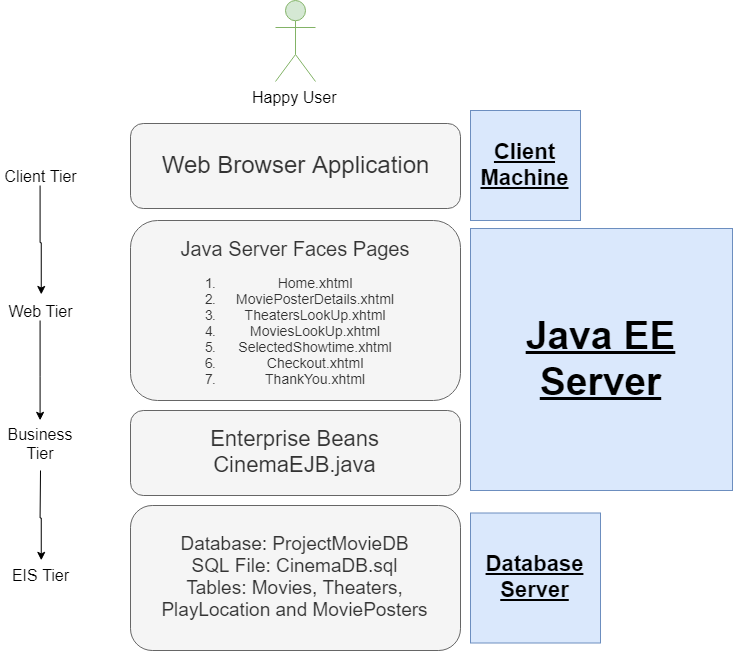

The diagram above was exported from draw.io. Its source (the exported page's mxGraphModel, read from the mxfile embedded in the PNG):
<mxGraphModel dx="1221" dy="589" grid="1" gridSize="10" guides="1" tooltips="1" connect="1" arrows="1" fold="1" page="1" pageScale="1" pageWidth="1400" pageHeight="850" math="0" shadow="0">
  <root>
    <mxCell id="0" />
    <mxCell id="1" parent="0" />
    <mxCell id="ezCLmz_rkZ3RLAXLNJBX-1" value="&lt;b&gt;&lt;u&gt;&lt;font style=&quot;font-size: 22px&quot;&gt;Client Machine&lt;/font&gt;&lt;/u&gt;&lt;/b&gt;" style="whiteSpace=wrap;html=1;aspect=fixed;fillColor=#dae8fc;strokeColor=#6c8ebf;" vertex="1" parent="1">
      <mxGeometry x="740" y="180" width="110" height="110" as="geometry" />
    </mxCell>
    <mxCell id="ezCLmz_rkZ3RLAXLNJBX-2" value="&lt;font style=&quot;font-size: 24px&quot;&gt;Web Browser Application&lt;/font&gt;" style="rounded=1;whiteSpace=wrap;html=1;fillColor=#f5f5f5;strokeColor=#666666;fontColor=#333333;" vertex="1" parent="1">
      <mxGeometry x="400" y="193" width="330" height="85" as="geometry" />
    </mxCell>
    <mxCell id="ezCLmz_rkZ3RLAXLNJBX-3" value="&lt;font style=&quot;font-size: 16px&quot;&gt;Happy User&lt;/font&gt;" style="shape=umlActor;verticalLabelPosition=bottom;labelBackgroundColor=#ffffff;verticalAlign=top;html=1;outlineConnect=0;fillColor=#d5e8d4;strokeColor=#82b366;" vertex="1" parent="1">
      <mxGeometry x="545" y="70" width="40" height="81" as="geometry" />
    </mxCell>
    <mxCell id="ezCLmz_rkZ3RLAXLNJBX-5" value="&lt;font style=&quot;font-size: 20px&quot;&gt;&lt;br&gt;&lt;br&gt;&lt;br&gt;Java Server Faces Pages&lt;br&gt;&lt;ol style=&quot;font-size: 14px&quot;&gt;&lt;li&gt;&lt;font style=&quot;font-size: 14px&quot;&gt;Home.xhtml&lt;/font&gt;&lt;/li&gt;&lt;li&gt;&lt;font style=&quot;font-size: 14px&quot;&gt;MoviePosterDetails.xhtml&lt;/font&gt;&lt;/li&gt;&lt;li style=&quot;font-size: 14px&quot;&gt;TheatersLookUp.xhtml&lt;br&gt;&lt;/li&gt;&lt;li style=&quot;font-size: 14px&quot;&gt;MoviesLookUp.xhtml&lt;/li&gt;&lt;li&gt;SelectedShowtime.xhtml&lt;/li&gt;&lt;li&gt;Checkout.xhtml&lt;/li&gt;&lt;li&gt;ThankYou.xhtml&lt;/li&gt;&lt;/ol&gt;&lt;br&gt;&lt;br&gt;&lt;/font&gt;" style="rounded=1;whiteSpace=wrap;html=1;fillColor=#f5f5f5;strokeColor=#666666;fontColor=#333333;" vertex="1" parent="1">
      <mxGeometry x="400" y="290" width="330" height="180" as="geometry" />
    </mxCell>
    <mxCell id="ezCLmz_rkZ3RLAXLNJBX-7" value="&lt;b&gt;&lt;u&gt;&lt;font style=&quot;font-size: 39px&quot;&gt;Java EE Server&lt;/font&gt;&lt;/u&gt;&lt;/b&gt;" style="whiteSpace=wrap;html=1;aspect=fixed;fillColor=#dae8fc;strokeColor=#6c8ebf;" vertex="1" parent="1">
      <mxGeometry x="740" y="298" width="262" height="262" as="geometry" />
    </mxCell>
    <mxCell id="ezCLmz_rkZ3RLAXLNJBX-8" value="&lt;font style=&quot;font-size: 22px&quot;&gt;Enterprise Beans CinemaEJB.java&lt;/font&gt;" style="rounded=1;whiteSpace=wrap;html=1;fillColor=#f5f5f5;strokeColor=#666666;fontColor=#333333;" vertex="1" parent="1">
      <mxGeometry x="400" y="480" width="330" height="85" as="geometry" />
    </mxCell>
    <mxCell id="ezCLmz_rkZ3RLAXLNJBX-10" value="&lt;font style=&quot;font-size: 19px&quot;&gt;Database: ProjectMovieDB&lt;br&gt;SQL File: CinemaDB.sql&lt;br&gt;Tables: Movies, Theaters, PlayLocation and MoviePosters&lt;br&gt;&lt;/font&gt;" style="rounded=1;whiteSpace=wrap;html=1;fillColor=#f5f5f5;strokeColor=#666666;fontColor=#333333;" vertex="1" parent="1">
      <mxGeometry x="400" y="575" width="330" height="145" as="geometry" />
    </mxCell>
    <mxCell id="ezCLmz_rkZ3RLAXLNJBX-11" value="&lt;b&gt;&lt;u&gt;&lt;font style=&quot;font-size: 22px&quot;&gt;Database Server&lt;/font&gt;&lt;/u&gt;&lt;/b&gt;" style="whiteSpace=wrap;html=1;aspect=fixed;fillColor=#dae8fc;strokeColor=#6c8ebf;" vertex="1" parent="1">
      <mxGeometry x="740" y="582.5" width="130" height="130" as="geometry" />
    </mxCell>
    <mxCell id="ezCLmz_rkZ3RLAXLNJBX-28" style="edgeStyle=orthogonalEdgeStyle;rounded=0;orthogonalLoop=1;jettySize=auto;html=1;entryX=0.5;entryY=-0.625;entryDx=0;entryDy=0;entryPerimeter=0;fontSize=16;" edge="1" parent="1" source="ezCLmz_rkZ3RLAXLNJBX-17" target="ezCLmz_rkZ3RLAXLNJBX-19">
      <mxGeometry relative="1" as="geometry" />
    </mxCell>
    <mxCell id="ezCLmz_rkZ3RLAXLNJBX-17" value="Web Tier" style="text;html=1;strokeColor=none;fillColor=none;align=center;verticalAlign=middle;whiteSpace=wrap;rounded=0;fontSize=16;" vertex="1" parent="1">
      <mxGeometry x="270" y="370" width="80" height="20" as="geometry" />
    </mxCell>
    <mxCell id="ezCLmz_rkZ3RLAXLNJBX-27" style="edgeStyle=orthogonalEdgeStyle;rounded=0;orthogonalLoop=1;jettySize=auto;html=1;entryX=0.504;entryY=-0.292;entryDx=0;entryDy=0;entryPerimeter=0;fontSize=16;" edge="1" parent="1" source="ezCLmz_rkZ3RLAXLNJBX-18" target="ezCLmz_rkZ3RLAXLNJBX-17">
      <mxGeometry relative="1" as="geometry" />
    </mxCell>
    <mxCell id="ezCLmz_rkZ3RLAXLNJBX-18" value="Client Tier" style="text;html=1;strokeColor=none;fillColor=none;align=center;verticalAlign=middle;whiteSpace=wrap;rounded=0;fontSize=16;" vertex="1" parent="1">
      <mxGeometry x="270" y="235" width="80" height="20" as="geometry" />
    </mxCell>
    <mxCell id="ezCLmz_rkZ3RLAXLNJBX-29" style="edgeStyle=orthogonalEdgeStyle;rounded=0;orthogonalLoop=1;jettySize=auto;html=1;entryX=0.504;entryY=-0.275;entryDx=0;entryDy=0;entryPerimeter=0;fontSize=16;" edge="1" parent="1" target="ezCLmz_rkZ3RLAXLNJBX-20">
      <mxGeometry relative="1" as="geometry">
        <mxPoint x="310" y="540" as="sourcePoint" />
      </mxGeometry>
    </mxCell>
    <mxCell id="ezCLmz_rkZ3RLAXLNJBX-19" value="Business Tier" style="text;html=1;strokeColor=none;fillColor=none;align=center;verticalAlign=middle;whiteSpace=wrap;rounded=0;fontSize=16;" vertex="1" parent="1">
      <mxGeometry x="270" y="502.5" width="80" height="20" as="geometry" />
    </mxCell>
    <mxCell id="ezCLmz_rkZ3RLAXLNJBX-20" value="EIS Tier" style="text;html=1;strokeColor=none;fillColor=none;align=center;verticalAlign=middle;whiteSpace=wrap;rounded=0;fontSize=16;" vertex="1" parent="1">
      <mxGeometry x="270" y="635" width="80" height="20" as="geometry" />
    </mxCell>
  </root>
</mxGraphModel>